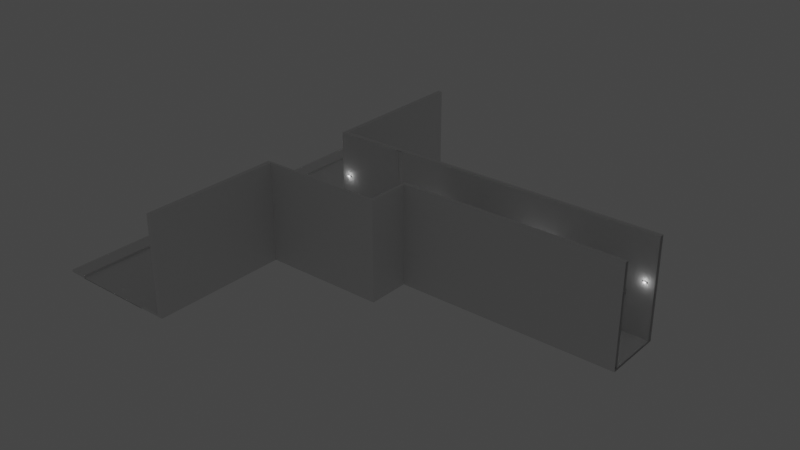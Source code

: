 # Source: TestMap.blend  (saved by Blender 3.2.14; exported with 4.5.12 LTS)
import bpy
from mathutils import Matrix  # noqa: F401  (used for matrix-valued properties, if any)

bpy.ops.wm.read_factory_settings(use_empty=True)
scene = bpy.context.scene
scene.name = 'Scene'

# ---- collections
col_collection = bpy.data.collections.new('Collection'); scene.collection.children.link(col_collection)

# ---- materials (node trees are filled in below, after node groups)
mat_material = bpy.data.materials.new('Material')
mat_material.alpha_threshold = 0.0
mat_material.use_transparent_shadow = False
mat_material.line_color = (0.0, 0.0, 0.0, 1.0)

# ---- material node trees
mat_material.use_nodes = True; mat_material.node_tree.nodes.clear()
_N = mat_material.node_tree.nodes; _L = mat_material.node_tree.links
n0 = _N.new('ShaderNodeOutputMaterial'); n0.name = 'Material Output'; n0.location = (300, 300)
n1 = _N.new('ShaderNodeBsdfPrincipled'); n1.name = 'Principled BSDF'; n1.location = (10, 300)
n1.distribution = 'GGX'
n1.subsurface_method = 'RANDOM_WALK_SKIN'
n1.inputs[2].default_value = 0.4
n1.inputs[3].default_value = 1.45
n1.inputs[27].default_value = (0.0, 0.0, 0.0, 1.0)
n1.inputs[28].default_value = 1.0
_L.new(n1.outputs[0], n0.inputs[0])
n0.is_active_output = True

# ---- world
world_world = bpy.data.worlds.new('World'); scene.world = world_world
world_world.use_nodes = True; world_world.node_tree.nodes.clear()
_N = world_world.node_tree.nodes; _L = world_world.node_tree.links
n0 = _N.new('ShaderNodeOutputWorld'); n0.name = 'World Output'; n0.location = (300, 300)
n1 = _N.new('ShaderNodeBackground'); n1.name = 'Background'; n1.location = (10, 300)
n1.inputs[0].default_value = (0.05088, 0.05088, 0.05088, 1.0)
_L.new(n1.outputs[0], n0.inputs[0])
n0.is_active_output = True
world_world.color = (0.05088, 0.05088, 0.05088)
world_world.use_sun_shadow = False
world_world.sun_shadow_jitter_overblur = 0.0

# ---- lights
light_point = bpy.data.lights.new('Point', 'POINT')
light_point.transmission_factor = 0.0
light_point.shadow_soft_size = 0.25
light_point.shadow_maximum_resolution = 0.006
light_point.use_absolute_resolution = True
light_point_001 = bpy.data.lights.new('Point.001', 'POINT')
light_point_001.transmission_factor = 0.0
light_point_001.shadow_soft_size = 0.25
light_point_001.shadow_maximum_resolution = 0.006
light_point_001.use_absolute_resolution = True
light_point_002 = bpy.data.lights.new('Point.002', 'POINT')
light_point_002.transmission_factor = 0.0
light_point_002.shadow_soft_size = 0.25
light_point_002.shadow_maximum_resolution = 0.006
light_point_002.use_absolute_resolution = True
light_point_003 = bpy.data.lights.new('Point.003', 'POINT')
light_point_003.transmission_factor = 0.0
light_point_003.shadow_soft_size = 0.25
light_point_003.shadow_maximum_resolution = 0.006
light_point_003.use_absolute_resolution = True
light_point_004 = bpy.data.lights.new('Point.004', 'POINT')
light_point_004.transmission_factor = 0.0
light_point_004.shadow_soft_size = 0.25
light_point_004.shadow_maximum_resolution = 0.006
light_point_004.use_absolute_resolution = True
light_point_005 = bpy.data.lights.new('Point.005', 'POINT')
light_point_005.transmission_factor = 0.0
light_point_005.shadow_soft_size = 0.25
light_point_005.shadow_maximum_resolution = 0.006
light_point_005.use_absolute_resolution = True
light_point_006 = bpy.data.lights.new('Point.006', 'POINT')
light_point_006.transmission_factor = 0.0
light_point_006.shadow_soft_size = 0.25
light_point_006.shadow_maximum_resolution = 0.006
light_point_006.use_absolute_resolution = True

# ---- meshes
me_cube = bpy.data.meshes.new('Cube')
me_cube.from_pydata([(-1.0, 1.0, 1.0), (-1.0, 1.0, -1.0), (-1.0, -1.0, 1.0), (-1.0, -1.0, -1.0), (-1.0, 0.8495, -1.0), (-1.0, 0.8495, 1.0), (-1.0, -0.8732, -1.0), (-1.0, -0.8732, 1.0), (-1.0, -1.0, 82.48), (-1.0, 0.8495, 82.48), (-1.0, 1.0, 82.48), (-1.0, -0.8732, 82.48), (-0.9746, 1.0, -1.0), (-0.9746, -1.0, 1.0), (-0.9746, -1.0, -1.0), (-0.9746, 1.0, 1.0), (-0.9746, 0.8495, -1.0), (-0.9746, 0.8495, 1.0), (-0.9746, -0.8732, -1.0), (-0.9746, -0.8732, 1.0), (-0.9746, -1.0, 82.48), (-0.9746, 1.0, 82.48), (-0.9746, 0.8495, 82.48), (-0.9746, -0.8732, 82.48), (-1.0, -2.414, -1.0), (-1.0, -2.414, 1.0), (-0.9746, -2.414, 1.0), (-0.9746, -2.414, 82.48), (-1.0, -2.414, 82.48), (-0.9746, -2.414, -1.0), (-2.07, -0.8732, -1.0), (-2.07, -1.0, -1.0), (-2.07, -1.0, 1.0), (-2.07, 1.0, 1.0), (-2.07, 1.0, -1.0), (-2.07, -2.414, -1.0), (-2.07, 0.8495, 1.0), (-2.07, 0.8495, -1.0), (-2.07, -0.8732, 1.0), (-2.07, -2.414, 1.0), (-1.0, -2.334, -1.0), (-1.0, -2.334, 1.0), (-0.9746, -2.334, 82.48), (-0.9746, -2.334, 1.0), (-1.0, -2.334, 82.48), (-0.9746, -2.334, -1.0), (-2.07, -2.334, -1.0), (-2.07, -2.334, 1.0), (-2.069, -2.414, 82.48), (-2.069, -2.334, 82.48), (-2.07, 0.8495, 81.73), (-2.07, 1.0, 81.73), (-3.217, -0.8732, -1.0), (-3.217, -1.0, -1.0), (-3.217, -1.0, 1.0), (-3.217, 1.0, 1.0), (-3.217, 1.0, -1.0), (-3.217, -2.334, -1.0), (-3.217, -2.414, -1.0), (-3.217, 0.8495, 1.0), (-3.217, 0.8495, -1.0), (-3.217, -0.8732, 1.0), (-3.217, -2.414, 1.0), (-3.217, -2.334, 1.0), (-1.0, -1.215, 1.0), (-0.9746, -1.215, 1.0), (-1.0, -1.215, 82.48), (-1.0, -1.246, 41.74), (-1.0, -1.215, -1.0), (-0.9746, -1.215, 82.48), (-0.9746, -1.215, -1.0), (-2.07, -1.215, -1.0), (-3.217, -1.215, 1.0), (-3.217, -1.215, -1.0), (-1.0, -0.8732, 41.74), (-1.0, -1.0, 41.74), (-0.9746, -1.0, 41.74), (-0.9746, -0.8732, 41.74), (-1.0, -2.414, 41.74), (-0.9746, -2.414, 41.74), (-1.0, -2.334, 41.74), (-0.9746, -2.334, 41.74), (-2.069, -2.414, 41.74), (-2.069, -2.334, 41.74), (-0.9746, -1.215, 41.74), (-1.0, -1.215, 41.74), (-1.0, -2.005, -1.0), (-0.9746, -2.005, 82.48), (-0.9746, -2.005, -1.0), (-2.07, -2.005, -1.0), (-3.217, -2.005, -1.0), (-1.0, -2.005, 1.0), (-0.9746, -2.005, 1.0), (-1.0, -2.005, 82.48), (-0.9948, -1.246, 1.0), (-3.217, -2.005, 1.0), (-0.9746, -2.005, 41.74), (-1.0, -2.005, 41.74), (-0.9948, -1.975, 1.0), (-1.0, -1.975, 41.74), (-0.9948, -1.975, 41.07), (-0.9948, -1.246, 41.07), (-1.004, -1.246, 41.07), (-1.004, -1.246, 41.74), (-1.004, -1.246, 1.0), (-1.004, -1.215, 1.0), (-1.004, -2.005, 1.0), (-1.004, -1.975, 1.0), (-1.004, -1.975, 41.07), (-1.004, -1.975, 41.74), (-1.004, -1.215, 41.74), (-1.004, -2.005, 41.74), (0.9784, -1.0, -1.0), (0.9784, 1.0, 1.0), (0.9784, 0.8495, 1.0), (0.9784, -0.8732, 1.0), (0.9784, 1.0, 82.48), (0.9784, 0.8495, 82.48), (0.9784, -0.8732, 82.48), (0.9784, 1.0, -1.0), (0.9784, -1.0, 1.0), (0.9784, 0.8495, -1.0), (0.9784, -0.8732, -1.0), (0.9784, -1.0, 82.48), (0.9784, -0.8732, 41.74), (0.9784, -1.0, 41.74), (-2.112, -2.414, 1.006), (-2.112, -2.334, 1.006), (-2.11, -2.414, 82.48), (-2.11, -2.334, 82.48), (-2.111, -2.414, 41.74), (-2.111, -2.334, 41.74), (-2.069, -7.059, 41.74), (-2.07, -7.059, 1.0), (-2.069, -7.059, 82.48), (-2.111, -7.059, 41.74), (-2.112, -7.059, 1.006), (-2.11, -7.059, 82.48), (-2.029, 1.0, -1.0), (-2.029, -1.0, 1.0), (-2.029, -0.8732, 1.0), (-2.029, 1.0, 1.0), (-2.029, 0.8495, -1.0), (-2.029, 0.8495, 1.0), (-2.029, -2.414, -1.0), (-2.029, -1.0, -1.0), (-2.029, -0.8732, -1.0), (-2.029, -2.334, -1.0), (-2.029, 0.8495, 81.75), (-2.029, 1.0, 81.75), (-2.029, -1.215, -1.0), (-2.029, -2.005, -1.0), (-2.07, 5.916, 1.0), (-2.07, 5.916, 81.73), (-2.029, 5.916, 1.0), (-2.029, 5.916, 81.75), (-2.07, 5.888, 1.0), (-2.07, 5.888, -1.0), (-3.217, 5.888, 1.0), (-3.217, 5.888, -1.0), (-2.07, -7.05, -1.0), (-3.217, -7.05, -1.0), (-2.07, -7.05, 1.0), (-3.217, -7.05, 1.0), (-2.318, -2.334, -1.0), (-2.318, -2.414, -1.0), (-2.318, -0.8732, 1.0), (-2.318, 0.8495, 1.0), (-2.318, -2.334, 1.0), (-2.318, -2.414, 1.0), (-2.318, -1.0, -1.0), (-2.318, -0.8732, -1.0), (-2.318, 1.0, 1.0), (-2.318, 0.8495, -1.0), (-2.318, 1.0, -1.0), (-2.318, -1.0, 1.0), (-2.318, -1.215, -1.0), (-2.318, -2.005, -1.0), (-2.318, 5.888, 0.8547), (-2.318, 5.888, -1.0), (-2.318, -7.05, -1.0), (-2.318, -7.05, 1.0), (-3.061, -2.414, -1.0), (-3.061, 0.8495, 1.0), (-3.061, -2.334, 1.0), (-3.061, -1.0, -1.0), (-3.061, 1.0, 1.0), (-3.061, -1.0, 1.0), (-3.061, -1.215, -1.0), (-3.061, -2.005, -1.0), (-3.061, 5.888, 0.8547), (-3.061, -7.05, -1.0), (-3.061, -2.334, -1.0), (-3.061, -0.8732, 1.0), (-3.061, -2.414, 1.0), (-3.061, -0.8732, -1.0), (-3.061, 0.8495, -1.0), (-3.061, 1.0, -1.0), (-3.061, 5.888, -1.0), (-3.061, -7.05, 1.0), (-3.061, -7.05, -1.415), (-2.318, -7.05, -1.415), (-2.318, 1.0, -1.415), (-2.318, 5.888, -1.561), (-2.318, -0.8732, -1.415), (-2.318, -1.0, -1.415), (-2.318, -2.334, -1.415), (-2.318, -2.414, -1.415), (-2.318, 0.8495, -1.415), (-3.061, 5.888, -1.561), (-3.061, 1.0, -1.415), (-3.061, -0.8732, -1.415), (-3.061, -1.0, -1.415), (-3.061, -2.334, -1.415), (-3.061, -2.414, -1.415), (-3.061, 0.8495, -1.415), (-2.029, 2.349, 1.0), (-2.029, 2.349, 81.75), (-2.07, 2.349, 81.73), (-2.07, 2.349, 1.0), (-2.029, 1.448, 81.75), (-2.07, 1.448, 81.73), (-2.07, 1.448, 1.0), (-2.029, 1.448, 1.0), (-2.07, 1.0, 41.5), (-2.07, 0.8495, 41.5), (-2.029, 0.8495, 41.52), (-2.029, 1.0, 41.52), (-2.07, 5.916, 41.5), (-2.029, 5.916, 41.52), (-2.07, 2.349, 41.5), (-2.029, 2.349, 41.52), (-2.029, 1.448, 41.52), (-2.07, 1.448, 41.5), (-2.07, 1.448, 40.5), (-2.07, 2.349, 40.51), (-2.029, 2.296, 1.0), (-2.029, 2.296, 81.75), (-2.07, 2.309, 81.73), (-2.068, 2.309, 1.0), (-2.029, 2.296, 41.52), (-2.07, 2.309, 41.5), (-2.068, 2.309, 40.51), (-2.029, 1.485, 81.75), (-2.07, 1.485, 81.73), (-2.068, 1.485, 1.0), (-2.068, 1.485, 40.5), (-2.029, 1.485, 1.0), (-2.029, 1.485, 41.52), (-2.07, 1.485, 41.5), (-2.077, 2.349, 40.51), (-2.077, 2.349, 1.0), (-2.077, 1.485, 1.0), (-2.077, 1.448, 1.0), (-2.077, 1.448, 40.5), (-2.077, 2.309, 41.5), (-2.077, 2.349, 41.5), (-2.077, 1.448, 41.5), (-2.077, 1.485, 40.5), (-2.077, 2.309, 1.0), (-2.077, 1.485, 41.5), (-2.077, 2.309, 40.51), (-2.029, 5.169, 1.0), (-2.029, 5.169, 81.75), (-2.07, 5.169, 81.73), (-2.07, 5.169, 1.0), (-2.07, 5.169, 41.5), (-2.029, 5.169, 41.52), (-2.029, 2.866, 81.75), (-2.07, 2.866, 81.73), (-2.07, 2.866, 1.0), (-2.029, 2.866, 1.0), (-2.07, 2.866, 41.5), (-2.029, 2.866, 41.52), (-2.07, 2.866, 14.89), (-2.07, 5.169, 14.88), (-2.07, 5.106, 41.5), (-2.07, 5.106, 14.88), (-2.07, 2.964, 41.5), (-2.07, 2.963, 14.89), (-2.07, 5.106, 38.96), (-2.07, 2.964, 38.96), (-2.07, 5.169, 38.96), (-2.07, 2.866, 38.96), (-2.07, 2.866, 13.38), (-2.07, 5.169, 13.38), (-2.051, 5.106, 38.96), (-2.051, 5.106, 14.88), (-2.051, 2.963, 14.89), (-2.051, 2.964, 38.96), (-2.061, 2.964, 38.96), (-2.061, 5.106, 38.96)], [], [(15, 0, 10, 21), (81, 42, 27, 79), (267, 262, 154, 229), (138, 142, 37, 34), (77, 74, 11, 23), (141, 138, 34, 33), (17, 5, 7, 19), (23, 11, 8, 20), (21, 10, 9, 22), (74, 75, 8, 11), (0, 5, 9, 10), (139, 140, 38, 32), (5, 17, 22, 9), (116, 21, 22, 117), (118, 23, 20, 123), (114, 17, 19, 115), (4, 16, 18, 6), (124, 77, 23, 118), (1, 12, 16, 4), (1, 0, 15, 12), (6, 18, 14, 3), (112, 120, 13, 14), (113, 15, 21, 116), (29, 26, 25, 24), (78, 79, 27, 28), (78, 28, 48, 82), (42, 44, 28, 27), (40, 45, 29, 24), (45, 43, 26, 29), (183, 186, 55, 59), (195, 185, 53, 52), (194, 184, 63, 62), (192, 182, 58, 57), (147, 144, 35, 46), (142, 146, 30, 37), (146, 145, 31, 30), (24, 25, 39, 35, 144), (91, 98, 94, 64, 2, 139, 32, 47, 41), (140, 143, 36, 38), (25, 41, 47, 39), (151, 147, 46, 89), (193, 183, 59, 61), (88, 92, 43, 45), (86, 88, 45, 40), (87, 93, 44, 42), (97, 91, 41, 80), (96, 87, 42, 81), (48, 49, 129, 128), (28, 44, 49, 48), (80, 41, 47, 83), (148, 149, 51, 50), (224, 225, 50, 51), (143, 5, 9, 148, 226), (60, 59, 55, 56), (52, 61, 59, 60), (53, 54, 61, 52), (63, 57, 58, 62), (95, 90, 57, 63), (194, 62, 163, 199), (196, 195, 52, 60), (197, 196, 60, 56), (187, 54, 72, 95, 63, 184), (56, 55, 158, 159), (189, 192, 57, 90), (187, 193, 61, 54), (185, 188, 73, 53), (54, 53, 73, 72), (76, 20, 69, 84), (75, 2, 64, 85), (20, 8, 66, 69), (3, 14, 70, 68), (14, 13, 65, 70), (145, 150, 71, 31), (85, 67, 99, 97, 80, 44, 93, 66, 8, 75), (13, 76, 84, 65), (44, 80, 83, 49), (82, 48, 134, 132), (92, 96, 81, 43), (25, 78, 82, 39), (25, 26, 79, 78), (115, 19, 77, 124), (7, 2, 75, 74), (19, 7, 74, 77), (43, 81, 79, 26), (65, 84, 96, 92), (64, 94, 104, 105), (67, 85, 110, 103), (188, 189, 90, 73), (72, 73, 90, 95), (84, 69, 87, 96), (94, 101, 102, 104), (69, 66, 93, 87), (68, 70, 88, 86), (70, 65, 92, 88), (150, 151, 89, 71), (100, 101, 94, 98), (103, 102, 108, 109), (110, 105, 104, 102, 103), (109, 108, 107, 106, 111), (97, 99, 109, 111), (91, 97, 111, 106), (101, 100, 108, 102), (98, 91, 106, 107), (85, 64, 105, 110), (100, 98, 107, 108), (99, 67, 103, 109), (13, 120, 125, 76), (76, 125, 123, 20), (17, 114, 117, 22), (16, 121, 122, 18), (12, 119, 121, 16), (12, 15, 113, 119), (18, 122, 112, 14), (131, 127, 126, 130), (129, 131, 130, 128), (39, 82, 132, 133), (49, 83, 131, 129), (47, 39, 126, 127), (83, 47, 127, 131), (133, 132, 135, 136), (132, 134, 137, 135), (128, 130, 135, 137), (130, 126, 136, 135), (48, 128, 137, 134), (126, 39, 133, 136), (68, 86, 151, 150), (3, 68, 150, 145), (225, 226, 148, 50), (9, 10, 149, 148), (86, 40, 147, 151), (7, 5, 143, 140), (6, 3, 145, 146), (4, 6, 146, 142), (40, 24, 144, 147), (2, 7, 140, 139), (0, 1, 138, 141), (1, 4, 142, 138), (0, 141, 227, 149, 10), (229, 228, 153, 155), (264, 263, 155, 153), (266, 264, 153, 228), (262, 265, 152, 154), (190, 198, 159, 158), (33, 34, 157, 156), (197, 56, 159, 198), (172, 33, 156, 178), (191, 199, 163, 161), (62, 58, 161, 163), (35, 39, 162, 160), (165, 35, 160, 180), (182, 165, 180, 191), (160, 162, 181, 180), (236, 239, 219, 216), (34, 174, 179, 157), (156, 157, 179, 178), (71, 89, 177, 176), (31, 71, 176, 170), (32, 38, 166, 175), (89, 46, 164, 177), (32, 175, 168, 47), (34, 37, 173, 174), (37, 30, 171, 173), (39, 169, 181, 162), (38, 36, 167, 166), (46, 35, 165, 164), (39, 47, 168, 169), (30, 31, 170, 171), (36, 33, 172, 167), (55, 186, 190, 158), (58, 182, 191, 161), (241, 238, 218, 230), (174, 197, 198, 179), (238, 237, 217, 218), (176, 177, 189, 188), (170, 176, 188, 185), (166, 167, 208, 204), (177, 164, 192, 189), (183, 193, 211, 215), (174, 173, 196, 197), (173, 171, 195, 196), (205, 204, 208, 202, 203, 209, 210, 215, 211, 212, 213, 214, 200, 201, 207, 206), (181, 169, 207, 201), (164, 165, 182, 192), (194, 199, 200, 214), (171, 170, 185, 195), (240, 236, 216, 231), (193, 187, 212, 211), (190, 186, 210, 209), (184, 194, 214, 213), (175, 166, 204, 205), (169, 168, 206, 207), (187, 184, 213, 212), (186, 183, 215, 210), (168, 175, 205, 206), (172, 178, 203, 202), (167, 172, 202, 208), (227, 141, 223, 232), (51, 149, 220, 221), (224, 51, 221, 233), (141, 33, 222, 223), (33, 224, 233, 234, 222), (149, 227, 232, 220), (237, 240, 231, 217), (222, 234, 254, 253), (265, 285, 275, 282, 266, 228, 152), (154, 152, 228, 229), (36, 143, 226, 225), (33, 36, 225, 224), (263, 267, 229, 155), (219, 239, 259, 251), (233, 249, 260, 257), (245, 246, 242, 239), (243, 248, 240, 237), (248, 247, 236, 240), (244, 243, 237, 238), (249, 244, 238, 241), (247, 245, 239, 236), (223, 222, 245, 247), (233, 221, 244, 249), (221, 220, 243, 244), (232, 223, 247, 248), (220, 232, 248, 243), (245, 222, 253, 252), (246, 245, 252, 258), (259, 261, 250, 251), (250, 261, 255, 256), (258, 254, 257, 260), (253, 254, 258, 252), (261, 258, 260, 255), (242, 246, 258, 261), (234, 233, 257, 254), (235, 219, 251, 250), (241, 230, 256, 255), (239, 242, 261, 259), (230, 235, 250, 256), (249, 241, 255, 260), (268, 273, 267, 263), (270, 284, 285, 265), (271, 270, 265, 262), (272, 269, 264, 266, 276, 278), (269, 268, 263, 264), (273, 271, 262, 267), (231, 216, 271, 273), (218, 217, 268, 269), (230, 218, 269, 272), (216, 219, 270, 271), (219, 235, 230, 272, 283, 274, 284, 270), (217, 231, 273, 268), (289, 286, 287, 288), (275, 277, 280, 282), (276, 280, 281, 278), (278, 281, 283, 272), (282, 280, 276, 266), (277, 279, 288, 287), (283, 281, 279, 274), (285, 284, 274, 279, 277, 275), (280, 277, 287, 286, 291), (281, 280, 291, 290), (279, 281, 290, 289, 288), (290, 291, 286, 289)])
_uv = me_cube.uv_layers.new(name='UVMap')
_uv.uv.foreach_set('vector', [0.625, 0.2532, 0.625, 0.25, 0.625, 0.25, 0.625, 0.2532, 0.625, 0.9968, 0.625, 0.9968, 0.625, 0.9968, 0.625, 0.9968, 0.625, 0.25, 0.625, 0.25, 0.625, 0.25, 0.625, 0.25, 0.125, 0.5, 0.125, 0.5188, 0.125, 0.5188, 0.125, 0.5, 0.8718, 0.7342, 0.875, 0.7342, 0.875, 0.7342, 0.8718, 0.7342, 0.625, 0.25, 0.375, 0.25, 0.375, 0.25, 0.625, 0.25, 0.8718, 0.5188, 0.875, 0.5188, 0.875, 0.7342, 0.8718, 0.7342, 0.8718, 0.7342, 0.875, 0.7342, 0.875, 0.75, 0.8718, 0.75, 0.8718, 0.5, 0.875, 0.5, 0.875, 0.5188, 0.8718, 0.5188, 0.625, 0.01585, 0.625, 0.0, 0.625, 0.0, 0.625, 0.01585, 0.625, 0.25, 0.625, 0.2312, 0.625, 0.2312, 0.625, 0.25, 0.625, 0.0, 0.625, 0.01585, 0.625, 0.01585, 0.625, 0.0, 0.875, 0.5188, 0.8718, 0.5188, 0.8718, 0.5188, 0.875, 0.5188, 0.6277, 0.5, 0.8718, 0.5, 0.8718, 0.5188, 0.6277, 0.5188, 0.6277, 0.7342, 0.8718, 0.7342, 0.8718, 0.75, 0.6277, 0.75, 0.6277, 0.5188, 0.8718, 0.5188, 0.8718, 0.7342, 0.6277, 0.7342, 0.125, 0.5188, 0.1282, 0.5188, 0.1282, 0.7342, 0.125, 0.7342, 0.6277, 0.7342, 0.8718, 0.7342, 0.8718, 0.7342, 0.6277, 0.7342, 0.125, 0.5, 0.1282, 0.5, 0.1282, 0.5188, 0.125, 0.5188, 0.375, 0.25, 0.625, 0.25, 0.625, 0.2532, 0.375, 0.2532, 0.125, 0.7342, 0.1282, 0.7342, 0.1282, 0.75, 0.125, 0.75, 0.375, 0.7527, 0.625, 0.7527, 0.625, 0.9968, 0.375, 0.9968, 0.625, 0.4973, 0.625, 0.2532, 0.625, 0.2532, 0.625, 0.4973, 0.375, 0.9968, 0.625, 0.9968, 0.625, 1.0, 0.375, 1.0, 0.625, 1.0, 0.625, 0.9968, 0.625, 0.9968, 0.625, 1.0, 0.625, 1.0, 0.625, 1.0, 0.625, 1.0, 0.625, 1.0, 0.8718, 0.75, 0.875, 0.75, 0.875, 0.75, 0.8718, 0.75, 0.125, 0.75, 0.1282, 0.75, 0.1282, 0.75, 0.125, 0.75, 0.375, 0.9968, 0.625, 0.9968, 0.625, 0.9968, 0.375, 0.9968, 0.625, 0.2312, 0.625, 0.25, 0.625, 0.25, 0.625, 0.2312, 0.125, 0.7342, 0.125, 0.75, 0.125, 0.75, 0.125, 0.7342, 0.625, 0.0, 0.625, 0.0, 0.625, 0.0, 0.625, 0.0, 0.125, 0.75, 0.125, 0.75, 0.125, 0.75, 0.125, 0.75, 0.125, 0.75, 0.125, 0.75, 0.125, 0.75, 0.125, 0.75, 0.125, 0.5188, 0.125, 0.7342, 0.125, 0.7342, 0.125, 0.5188, 0.125, 0.7342, 0.125, 0.75, 0.125, 0.75, 0.125, 0.7342, 0.375, 1.0, 0.625, 1.0, 0.625, 1.0, 0.375, 1.0, 0.375, 1.0, 0.625, 0.0, 0.625, 0.0, 0.625, 0.0, 0.625, 0.0, 0.625, 0.0, 0.625, 0.0, 0.625, 0.0, 0.625, 0.0, 0.625, 0.0, 0.875, 0.7342, 0.875, 0.5188, 0.875, 0.5188, 0.875, 0.7342, 0.625, 0.0, 0.625, 0.0, 0.625, 0.0, 0.625, 0.0, 0.125, 0.75, 0.125, 0.75, 0.125, 0.75, 0.125, 0.75, 0.875, 0.7342, 0.875, 0.5188, 0.875, 0.5188, 0.875, 0.7342, 0.375, 0.9968, 0.625, 0.9968, 0.625, 0.9968, 0.375, 0.9968, 0.125, 0.75, 0.1282, 0.75, 0.1282, 0.75, 0.125, 0.75, 0.8718, 0.75, 0.875, 0.75, 0.875, 0.75, 0.8718, 0.75, 0.625, 0.0, 0.625, 0.0, 0.625, 0.0, 0.625, 0.0, 0.625, 0.9968, 0.625, 0.9968, 0.625, 0.9968, 0.625, 0.9968, 0.875, 0.75, 0.875, 0.75, 0.875, 0.75, 0.875, 0.75, 0.875, 0.75, 0.875, 0.75, 0.875, 0.75, 0.875, 0.75, 0.625, 0.0, 0.625, 0.0, 0.625, 0.0, 0.625, 0.0, 0.625, 0.2312, 0.625, 0.25, 0.625, 0.25, 0.625, 0.2312, 0.625, 0.25, 0.625, 0.2312, 0.625, 0.2312, 0.625, 0.25, 0.875, 0.5188, 0.875, 0.5188, 0.875, 0.5188, 0.875, 0.5188, 0.875, 0.5188, 0.375, 0.2312, 0.625, 0.2312, 0.625, 0.25, 0.375, 0.25, 0.375, 0.01585, 0.625, 0.01585, 0.625, 0.2312, 0.375, 0.2312, 0.375, 0.0, 0.625, 0.0, 0.625, 0.01585, 0.375, 0.01585, 0.625, 0.0, 0.375, 0.0, 0.375, 0.0, 0.625, 0.0, 0.625, 0.0, 0.375, 0.0, 0.375, 0.0, 0.625, 0.0, 0.625, 0.0, 0.625, 0.0, 0.625, 0.0, 0.625, 0.0, 0.125, 0.5188, 0.125, 0.7342, 0.125, 0.7342, 0.125, 0.5188, 0.125, 0.5, 0.125, 0.5188, 0.125, 0.5188, 0.125, 0.5, 0.625, 0.0, 0.625, 0.0, 0.625, 0.0, 0.625, 0.0, 0.625, 0.0, 0.625, 0.0, 0.375, 0.25, 0.625, 0.25, 0.625, 0.25, 0.375, 0.25, 0.125, 0.75, 0.125, 0.75, 0.125, 0.75, 0.125, 0.75, 0.625, 0.0, 0.625, 0.01585, 0.625, 0.01585, 0.625, 0.0, 0.125, 0.75, 0.125, 0.75, 0.125, 0.75, 0.125, 0.75, 0.625, 0.0, 0.375, 0.0, 0.375, 0.0, 0.625, 0.0, 0.625, 0.9968, 0.625, 0.9968, 0.625, 0.9968, 0.625, 0.9968, 0.625, 0.0, 0.625, 0.0, 0.625, 0.0, 0.625, 0.0, 0.8718, 0.75, 0.875, 0.75, 0.875, 0.75, 0.8718, 0.75, 0.125, 0.75, 0.1282, 0.75, 0.1282, 0.75, 0.125, 0.75, 0.375, 0.9968, 0.625, 0.9968, 0.625, 0.9968, 0.375, 0.9968, 0.125, 0.75, 0.125, 0.75, 0.125, 0.75, 0.125, 0.75, 0.625, 0.0, 0.625, 0.0, 0.625, 0.0, 0.625, 0.0, 0.625, 0.0, 0.625, 0.0, 0.625, 0.0, 0.625, 0.0, 0.625, 0.0, 0.625, 0.0, 0.625, 0.9968, 0.625, 0.9968, 0.625, 0.9968, 0.625, 0.9968, 0.625, 0.0, 0.625, 0.0, 0.625, 0.0, 0.625, 0.0, 0.625, 1.0, 0.625, 1.0, 0.625, 1.0, 0.625, 1.0, 0.625, 0.9968, 0.625, 0.9968, 0.625, 0.9968, 0.625, 0.9968, 0.625, 1.0, 0.625, 1.0, 0.625, 1.0, 0.625, 1.0, 0.625, 1.0, 0.625, 0.9968, 0.625, 0.9968, 0.625, 1.0, 0.6277, 0.7342, 0.8718, 0.7342, 0.8718, 0.7342, 0.6277, 0.7342, 0.625, 0.01585, 0.625, 0.0, 0.625, 0.0, 0.625, 0.01585, 0.8718, 0.7342, 0.875, 0.7342, 0.875, 0.7342, 0.8718, 0.7342, 0.625, 0.9968, 0.625, 0.9968, 0.625, 0.9968, 0.625, 0.9968, 0.625, 0.9968, 0.625, 0.9968, 0.625, 0.9968, 0.625, 0.9968, 0.625, 0.0, 0.625, 0.0, 0.625, 0.0, 0.625, 0.0, 0.625, 0.0, 0.625, 0.0, 0.625, 0.0, 0.625, 0.0, 0.125, 0.75, 0.125, 0.75, 0.125, 0.75, 0.125, 0.75, 0.625, 0.0, 0.375, 0.0, 0.375, 0.0, 0.625, 0.0, 0.625, 0.9968, 0.625, 0.9968, 0.625, 0.9968, 0.625, 0.9968, 0.625, 0.0, 0.625, 0.0, 0.625, 0.0, 0.625, 0.0, 0.8718, 0.75, 0.875, 0.75, 0.875, 0.75, 0.8718, 0.75, 0.125, 0.75, 0.1282, 0.75, 0.1282, 0.75, 0.125, 0.75, 0.375, 0.9968, 0.625, 0.9968, 0.625, 0.9968, 0.375, 0.9968, 0.125, 0.75, 0.125, 0.75, 0.125, 0.75, 0.125, 0.75, 0.625, 0.0, 0.625, 0.0, 0.625, 0.0, 0.625, 0.0, 0.625, 0.0, 0.625, 0.0, 0.625, 0.0, 0.625, 0.0, 0.625, 0.0, 0.625, 0.0, 0.625, 0.0, 0.625, 0.0, 0.625, 0.0, 0.625, 0.0, 0.625, 0.0, 0.625, 0.0, 0.625, 0.0, 0.625, 0.0, 0.625, 0.0, 0.625, 0.0, 0.625, 0.0, 0.625, 0.0, 0.625, 0.0, 0.625, 0.0, 0.625, 0.0, 0.625, 0.0, 0.625, 0.0, 0.625, 0.0, 0.625, 0.0, 0.625, 0.0, 0.625, 0.0, 0.625, 0.0, 0.625, 0.0, 0.625, 0.0, 0.625, 0.0, 0.625, 0.0, 0.625, 0.0, 0.625, 0.0, 0.625, 0.0, 0.625, 0.0, 0.625, 0.0, 0.625, 0.0, 0.625, 0.0, 0.625, 0.0, 0.625, 0.0, 0.625, 0.0, 0.625, 0.9968, 0.625, 0.7527, 0.625, 0.7527, 0.625, 0.9968, 0.625, 0.9968, 0.625, 0.7527, 0.625, 0.7527, 0.625, 0.9968, 0.8718, 0.5188, 0.6277, 0.5188, 0.6277, 0.5188, 0.8718, 0.5188, 0.1282, 0.5188, 0.3723, 0.5188, 0.3723, 0.7342, 0.1282, 0.7342, 0.1282, 0.5, 0.3723, 0.5, 0.3723, 0.5188, 0.1282, 0.5188, 0.375, 0.2532, 0.625, 0.2532, 0.625, 0.4973, 0.375, 0.4973, 0.1282, 0.7342, 0.3723, 0.7342, 0.3723, 0.75, 0.1282, 0.75, 0.625, 0.0, 0.625, 0.0, 0.625, 0.0, 0.625, 0.0, 0.625, 0.0, 0.625, 0.0, 0.625, 0.0, 0.625, 0.0, 0.625, 1.0, 0.625, 1.0, 0.625, 1.0, 0.625, 1.0, 0.625, 0.0, 0.625, 0.0, 0.625, 0.0, 0.625, 0.0, 0.625, 0.0, 0.625, 0.0, 0.625, 0.0, 0.625, 0.0, 0.625, 0.0, 0.625, 0.0, 0.625, 0.0, 0.625, 0.0, 0.625, 1.0, 0.625, 1.0, 0.625, 1.0, 0.625, 1.0, 0.625, 1.0, 0.625, 1.0, 0.625, 1.0, 0.625, 1.0, 0.625, 0.0, 0.625, 0.0, 0.625, 0.0, 0.625, 0.0, 0.625, 0.0, 0.625, 0.0, 0.625, 0.0, 0.625, 0.0, 0.875, 0.75, 0.875, 0.75, 0.875, 0.75, 0.875, 0.75, 0.625, 0.0, 0.625, 0.0, 0.625, 0.0, 0.625, 0.0, 0.125, 0.75, 0.125, 0.75, 0.125, 0.75, 0.125, 0.75, 0.125, 0.75, 0.125, 0.75, 0.125, 0.75, 0.125, 0.75, 0.875, 0.5188, 0.875, 0.5188, 0.875, 0.5188, 0.875, 0.5188, 0.625, 0.2312, 0.625, 0.25, 0.625, 0.25, 0.625, 0.2312, 0.125, 0.75, 0.125, 0.75, 0.125, 0.75, 0.125, 0.75, 0.875, 0.7342, 0.875, 0.5188, 0.875, 0.5188, 0.875, 0.7342, 0.125, 0.7342, 0.125, 0.75, 0.125, 0.75, 0.125, 0.7342, 0.125, 0.5188, 0.125, 0.7342, 0.125, 0.7342, 0.125, 0.5188, 0.125, 0.75, 0.125, 0.75, 0.125, 0.75, 0.125, 0.75, 0.625, 0.0, 0.625, 0.01585, 0.625, 0.01585, 0.625, 0.0, 0.625, 0.25, 0.375, 0.25, 0.375, 0.25, 0.625, 0.25, 0.125, 0.5, 0.125, 0.5188, 0.125, 0.5188, 0.125, 0.5, 0.625, 0.25, 0.625, 0.25, 0.625, 0.25, 0.625, 0.25, 0.625, 0.25, 0.625, 0.25, 0.625, 0.25, 0.625, 0.25, 0.625, 0.25, 0.625, 0.25, 0.625, 0.25, 0.625, 0.25, 0.625, 0.25, 0.625, 0.25, 0.625, 0.25, 0.625, 0.25, 0.625, 0.25, 0.625, 0.25, 0.625, 0.25, 0.625, 0.25, 0.625, 0.25, 0.625, 0.25, 0.375, 0.25, 0.375, 0.25, 0.625, 0.25, 0.625, 0.25, 0.375, 0.25, 0.375, 0.25, 0.625, 0.25, 0.125, 0.5, 0.125, 0.5, 0.125, 0.5, 0.125, 0.5, 0.625, 0.25, 0.625, 0.25, 0.625, 0.25, 0.625, 0.25, 0.375, 1.0, 0.625, 1.0, 0.625, 1.0, 0.375, 1.0, 0.625, 0.0, 0.375, 0.0, 0.375, 0.0, 0.625, 0.0, 0.375, 1.0, 0.625, 1.0, 0.625, 1.0, 0.375, 1.0, 0.125, 0.75, 0.125, 0.75, 0.125, 0.75, 0.125, 0.75, 0.125, 0.75, 0.125, 0.75, 0.125, 0.75, 0.125, 0.75, 0.375, 1.0, 0.625, 1.0, 0.625, 1.0, 0.375, 1.0, 0.625, 0.25, 0.625, 0.25, 0.625, 0.25, 0.625, 0.25, 0.125, 0.5, 0.125, 0.5, 0.125, 0.5, 0.125, 0.5, 0.625, 0.25, 0.375, 0.25, 0.375, 0.25, 0.625, 0.25, 0.125, 0.75, 0.125, 0.75, 0.125, 0.75, 0.125, 0.75, 0.125, 0.75, 0.125, 0.75, 0.125, 0.75, 0.125, 0.75, 0.625, 0.0, 0.625, 0.01585, 0.625, 0.01585, 0.625, 0.0, 0.125, 0.75, 0.125, 0.75, 0.125, 0.75, 0.125, 0.75, 0.625, 0.0, 0.625, 0.0, 0.625, 0.0, 0.625, 0.0, 0.125, 0.5, 0.125, 0.5188, 0.125, 0.5188, 0.125, 0.5, 0.125, 0.5188, 0.125, 0.7342, 0.125, 0.7342, 0.125, 0.5188, 0.625, 0.0, 0.625, 0.0, 0.625, 0.0, 0.625, 0.0, 0.875, 0.7342, 0.875, 0.5188, 0.875, 0.5188, 0.875, 0.7342, 0.125, 0.75, 0.125, 0.75, 0.125, 0.75, 0.125, 0.75, 0.625, 0.0, 0.625, 0.0, 0.625, 0.0, 0.625, 0.0, 0.125, 0.7342, 0.125, 0.75, 0.125, 0.75, 0.125, 0.7342, 0.625, 0.2312, 0.625, 0.25, 0.625, 0.25, 0.625, 0.2312, 0.625, 0.25, 0.625, 0.25, 0.625, 0.25, 0.625, 0.25, 0.125, 0.75, 0.125, 0.75, 0.125, 0.75, 0.125, 0.75, 0.625, 0.25, 0.625, 0.25, 0.625, 0.25, 0.625, 0.25, 0.125, 0.5, 0.125, 0.5, 0.125, 0.5, 0.125, 0.5, 0.625, 0.25, 0.625, 0.25, 0.625, 0.25, 0.625, 0.25, 0.125, 0.75, 0.125, 0.75, 0.125, 0.75, 0.125, 0.75, 0.125, 0.75, 0.125, 0.75, 0.125, 0.75, 0.125, 0.75, 0.875, 0.7342, 0.875, 0.5188, 0.875, 0.5188, 0.875, 0.7342, 0.125, 0.75, 0.125, 0.75, 0.125, 0.75, 0.125, 0.75, 0.875, 0.5188, 0.875, 0.7342, 0.875, 0.7342, 0.875, 0.5188, 0.125, 0.5, 0.125, 0.5188, 0.125, 0.5188, 0.125, 0.5, 0.125, 0.5188, 0.125, 0.7342, 0.125, 0.7342, 0.125, 0.5188, 0.625, 0.0, 0.875, 0.7342, 0.625, 0.2312, 0.625, 0.25, 0.625, 0.25, 0.625, 0.25, 0.625, 0.25, 0.875, 0.5188, 0.625, 0.01585, 0.625, 0.0, 0.625, 0.0, 0.625, 0.0, 0.625, 0.0, 0.625, 0.0, 0.625, 0.0, 0.625, 0.0, 0.625, 0.0, 0.625, 0.0, 0.625, 0.0, 0.625, 0.0, 0.125, 0.75, 0.125, 0.75, 0.125, 0.75, 0.125, 0.75, 0.625, 0.0, 0.625, 0.0, 0.625, 0.0, 0.625, 0.0, 0.125, 0.7342, 0.125, 0.75, 0.125, 0.75, 0.125, 0.7342, 0.625, 0.25, 0.625, 0.25, 0.625, 0.25, 0.625, 0.25, 0.625, 0.01585, 0.625, 0.0, 0.625, 0.0, 0.625, 0.01585, 0.625, 0.25, 0.625, 0.25, 0.625, 0.25, 0.625, 0.25, 0.625, 0.0, 0.625, 0.0, 0.625, 0.0, 0.625, 0.0, 0.625, 0.0, 0.625, 0.01585, 0.625, 0.01585, 0.625, 0.0, 0.625, 0.0, 0.625, 0.0, 0.625, 0.0, 0.625, 0.0, 0.625, 0.0, 0.625, 0.0, 0.625, 0.0, 0.625, 0.0, 0.625, 0.25, 0.625, 0.2312, 0.625, 0.2312, 0.625, 0.25, 0.625, 0.0, 0.625, 0.0, 0.625, 0.0, 0.625, 0.0, 0.625, 0.25, 0.625, 0.25, 0.625, 0.25, 0.625, 0.25, 0.625, 0.2312, 0.625, 0.25, 0.625, 0.25, 0.625, 0.2312, 0.625, 0.25, 0.625, 0.25, 0.625, 0.25, 0.625, 0.25, 0.625, 0.25, 0.625, 0.25, 0.625, 0.25, 0.625, 0.25, 0.625, 0.25, 0.625, 0.25, 0.625, 0.25, 0.625, 0.25, 0.625, 0.25, 0.625, 0.25, 0.625, 0.25, 0.625, 0.25, 0.625, 0.25, 0.625, 0.25, 0.625, 0.25, 0.625, 0.25, 0.625, 0.25, 0.625, 0.25, 0.625, 0.25, 0.625, 0.25, 0.625, 0.25, 0.625, 0.25, 0.625, 0.25, 0.625, 0.25, 0.625, 0.25, 0.625, 0.25, 0.625, 0.25, 0.625, 0.25, 0.625, 0.25, 0.625, 0.25, 0.625, 0.25, 0.625, 0.25, 0.625, 0.25, 0.625, 0.25, 0.625, 0.25, 0.625, 0.25, 0.625, 0.25, 0.625, 0.25, 0.625, 0.25, 0.625, 0.25, 0.875, 0.5188, 0.875, 0.5188, 0.875, 0.5188, 0.875, 0.5188, 0.625, 0.25, 0.625, 0.2312, 0.625, 0.2312, 0.625, 0.25, 0.625, 0.25, 0.625, 0.25, 0.625, 0.25, 0.625, 0.25, 0.625, 0.25, 0.625, 0.25, 0.625, 0.25, 0.625, 0.25, 0.625, 0.25, 0.625, 0.25, 0.625, 0.25, 0.625, 0.25, 0.625, 0.25, 0.625, 0.25, 0.625, 0.25, 0.625, 0.25, 0.625, 0.25, 0.625, 0.25, 0.625, 0.25, 0.625, 0.25, 0.625, 0.25, 0.625, 0.25, 0.625, 0.25, 0.625, 0.25, 0.625, 0.25, 0.625, 0.25, 0.625, 0.25, 0.625, 0.25, 0.625, 0.25, 0.625, 0.25, 0.625, 0.25, 0.625, 0.25, 0.625, 0.25, 0.625, 0.25, 0.625, 0.25, 0.625, 0.25, 0.625, 0.25, 0.625, 0.25, 0.625, 0.25, 0.625, 0.25, 0.625, 0.25, 0.625, 0.25, 0.625, 0.25, 0.625, 0.25, 0.625, 0.25, 0.625, 0.25, 0.625, 0.25, 0.625, 0.25, 0.625, 0.25, 0.625, 0.25, 0.625, 0.25, 0.625, 0.25, 0.625, 0.25, 0.625, 0.25, 0.625, 0.25, 0.625, 0.25, 0.625, 0.25, 0.625, 0.25, 0.625, 0.25, 0.625, 0.25, 0.625, 0.25, 0.625, 0.25, 0.625, 0.25, 0.625, 0.25, 0.625, 0.25, 0.625, 0.25, 0.625, 0.25, 0.625, 0.25, 0.625, 0.25, 0.625, 0.25, 0.625, 0.25, 0.625, 0.25, 0.625, 0.25, 0.625, 0.25, 0.625, 0.25, 0.625, 0.25, 0.625, 0.25, 0.625, 0.25, 0.625, 0.25, 0.625, 0.25, 0.625, 0.25, 0.625, 0.25, 0.625, 0.25, 0.625, 0.25, 0.625, 0.25, 0.625, 0.25, 0.625, 0.25, 0.625, 0.25, 0.625, 0.25, 0.625, 0.25, 0.625, 0.25, 0.625, 0.25, 0.625, 0.25, 0.625, 0.25, 0.625, 0.25, 0.625, 0.25, 0.625, 0.25, 0.625, 0.25, 0.625, 0.25, 0.625, 0.25, 0.625, 0.25, 0.625, 0.25, 0.625, 0.25, 0.625, 0.25, 0.625, 0.25, 0.625, 0.25, 0.625, 0.25, 0.625, 0.25, 0.625, 0.25, 0.625, 0.25, 0.625, 0.25, 0.625, 0.25, 0.625, 0.25, 0.625, 0.25, 0.625, 0.25, 0.625, 0.25, 0.625, 0.25, 0.625, 0.25, 0.625, 0.25, 0.625, 0.25, 0.625, 0.25, 0.625, 0.25, 0.625, 0.25, 0.625, 0.25, 0.625, 0.25, 0.625, 0.25, 0.625, 0.25, 0.625, 0.25, 0.625, 0.25, 0.625, 0.25, 0.625, 0.25, 0.625, 0.25, 0.625, 0.25, 0.625, 0.25, 0.625, 0.25, 0.625, 0.25, 0.625, 0.25, 0.625, 0.25, 0.625, 0.25, 0.625, 0.25, 0.625, 0.25, 0.625, 0.25, 0.625, 0.25, 0.625, 0.25, 0.625, 0.25, 0.625, 0.25, 0.625, 0.25, 0.625, 0.25, 0.625, 0.25, 0.625, 0.25, 0.625, 0.25, 0.625, 0.25, 0.625, 0.25, 0.625, 0.25, 0.625, 0.25, 0.625, 0.25, 0.625, 0.25, 0.625, 0.25, 0.625, 0.25, 0.625, 0.25, 0.625, 0.25, 0.625, 0.25, 0.625, 0.25, 0.625, 0.25, 0.625, 0.25, 0.625, 0.25, 0.625, 0.25, 0.625, 0.25, 0.625, 0.25, 0.625, 0.25, 0.625, 0.25, 0.625, 0.25, 0.625, 0.25, 0.625, 0.25, 0.625, 0.25, 0.625, 0.25, 0.625, 0.25, 0.625, 0.25, 0.625, 0.25, 0.625, 0.25, 0.625, 0.25, 0.625, 0.25, 0.625, 0.25, 0.625, 0.25, 0.625, 0.25, 0.625, 0.25, 0.625, 0.25, 0.625, 0.25, 0.625, 0.25, 0.625, 0.25, 0.625, 0.25, 0.625, 0.25, 0.625, 0.25, 0.625, 0.25, 0.625, 0.25, 0.625, 0.25, 0.625, 0.25, 0.625, 0.25, 0.625, 0.25, 0.625, 0.25, 0.625, 0.25, 0.625, 0.25, 0.625, 0.25, 0.625, 0.25, 0.625, 0.25, 0.625, 0.25, 0.625, 0.25, 0.625, 0.25, 0.625, 0.25, 0.625, 0.25, 0.625, 0.25, 0.625, 0.25, 0.625, 0.25, 0.625, 0.25, 0.625, 0.25, 0.625, 0.25, 0.625, 0.25, 0.625, 0.25])
me_cube.materials.append(mat_material)
me_cube.use_mirror_vertex_groups = False
me_cube.update()
me_cube_002 = bpy.data.meshes.new('Cube.002')
me_cube_002.from_pydata([(-2.692, -1.0, -1.0), (-2.692, -1.0, 1.0), (-2.692, 1.0, -1.0), (-2.692, 1.0, 1.0), (1.0, -1.0, -1.0), (1.0, -1.0, 1.0), (1.0, 1.0, -1.0), (1.0, 1.0, 1.0), (-2.692, 1.0, -1.0), (-2.692, -1.0, -1.0), (-2.692, -1.0, 1.0), (-2.692, 1.0, 1.0), (1.0, 1.0, 1.0), (1.0, 1.0, -1.0), (1.0, -1.0, -1.0), (1.0, -1.0, 1.0), (-4.838, -1.44, -1.23), (-2.831, -1.012, -1.0), (-2.831, -1.012, 1.0), (-4.838, -1.44, 1.23), (3.146, -1.44, 1.23), (3.146, -1.44, -1.23), (1.139, -1.012, -1.0), (1.139, -1.012, 1.0)], [], [(6, 7, 12, 13), (2, 3, 7, 6), (7, 5, 15, 12), (4, 5, 1, 0), (2, 6, 4, 0), (7, 3, 1, 5), (15, 14, 22, 23), (8, 9, 17, 16), (1, 3, 11, 10), (2, 0, 9, 8), (5, 4, 14, 15), (4, 6, 13, 14), (3, 2, 8, 11), (0, 1, 10, 9), (17, 18, 19, 16), (21, 20, 23, 22), (14, 13, 21, 22), (11, 8, 16, 19), (9, 10, 18, 17), (12, 15, 23, 20), (13, 12, 20, 21), (10, 11, 19, 18)])
_uv = me_cube_002.uv_layers.new(name='UVMap')
_uv.uv.foreach_set('vector', [0.375, 0.5, 0.625, 0.5, 0.625, 0.5, 0.375, 0.5, 0.375, 0.25, 0.625, 0.25, 0.625, 0.5, 0.375, 0.5, 0.625, 0.5, 0.625, 0.75, 0.625, 0.75, 0.625, 0.5, 0.375, 0.75, 0.625, 0.75, 0.625, 1.0, 0.375, 1.0, 0.125, 0.5, 0.375, 0.5, 0.375, 0.75, 0.125, 0.75, 0.625, 0.5, 0.875, 0.5, 0.875, 0.75, 0.625, 0.75, 0.625, 0.75, 0.375, 0.75, 0.375, 0.75, 0.625, 0.75, 0.125, 0.5, 0.125, 0.75, 0.125, 0.75, 0.125, 0.5, 0.875, 0.75, 0.875, 0.5, 0.875, 0.5, 0.875, 0.75, 0.125, 0.5, 0.125, 0.75, 0.125, 0.75, 0.125, 0.5, 0.625, 0.75, 0.375, 0.75, 0.375, 0.75, 0.625, 0.75, 0.375, 0.75, 0.375, 0.5, 0.375, 0.5, 0.375, 0.75, 0.625, 0.25, 0.375, 0.25, 0.375, 0.25, 0.625, 0.25, 0.375, 1.0, 0.625, 1.0, 0.625, 1.0, 0.375, 1.0, 0.375, 0.0, 0.625, 0.0, 0.625, 0.25, 0.375, 0.25, 0.375, 0.5, 0.625, 0.5, 0.625, 0.75, 0.375, 0.75, 0.375, 0.75, 0.375, 0.5, 0.375, 0.5, 0.375, 0.75, 0.625, 0.25, 0.375, 0.25, 0.375, 0.25, 0.625, 0.25, 0.375, 1.0, 0.625, 1.0, 0.625, 1.0, 0.375, 1.0, 0.625, 0.5, 0.625, 0.75, 0.625, 0.75, 0.625, 0.5, 0.375, 0.5, 0.625, 0.5, 0.625, 0.5, 0.375, 0.5, 0.875, 0.75, 0.875, 0.5, 0.875, 0.5, 0.875, 0.75])
me_cube_002.update()
me_cube_003 = bpy.data.meshes.new('Cube.003')
me_cube_003.from_pydata([(-2.692, -1.0, -1.0), (-2.692, -1.0, 1.0), (-2.692, 1.0, -1.0), (-2.692, 1.0, 1.0), (1.0, -1.0, -1.0), (1.0, -1.0, 1.0), (1.0, 1.0, -1.0), (1.0, 1.0, 1.0), (-2.692, 1.0, -1.0), (-2.692, -1.0, -1.0), (-2.692, -1.0, 1.0), (-2.692, 1.0, 1.0), (1.0, 1.0, 1.0), (1.0, 1.0, -1.0), (1.0, -1.0, -1.0), (1.0, -1.0, 1.0), (-4.838, -1.44, -1.23), (-2.831, -1.012, -1.0), (-2.831, -1.012, 1.0), (-4.838, -1.44, 1.23), (3.146, -1.44, 1.23), (3.146, -1.44, -1.23), (1.139, -1.012, -1.0), (1.139, -1.012, 1.0)], [], [(6, 7, 12, 13), (2, 3, 7, 6), (7, 5, 15, 12), (4, 5, 1, 0), (2, 6, 4, 0), (7, 3, 1, 5), (15, 14, 22, 23), (8, 9, 17, 16), (1, 3, 11, 10), (2, 0, 9, 8), (5, 4, 14, 15), (4, 6, 13, 14), (3, 2, 8, 11), (0, 1, 10, 9), (17, 18, 19, 16), (21, 20, 23, 22), (14, 13, 21, 22), (11, 8, 16, 19), (9, 10, 18, 17), (12, 15, 23, 20), (13, 12, 20, 21), (10, 11, 19, 18)])
_uv = me_cube_003.uv_layers.new(name='UVMap')
_uv.uv.foreach_set('vector', [0.375, 0.5, 0.625, 0.5, 0.625, 0.5, 0.375, 0.5, 0.375, 0.25, 0.625, 0.25, 0.625, 0.5, 0.375, 0.5, 0.625, 0.5, 0.625, 0.75, 0.625, 0.75, 0.625, 0.5, 0.375, 0.75, 0.625, 0.75, 0.625, 1.0, 0.375, 1.0, 0.125, 0.5, 0.375, 0.5, 0.375, 0.75, 0.125, 0.75, 0.625, 0.5, 0.875, 0.5, 0.875, 0.75, 0.625, 0.75, 0.625, 0.75, 0.375, 0.75, 0.375, 0.75, 0.625, 0.75, 0.125, 0.5, 0.125, 0.75, 0.125, 0.75, 0.125, 0.5, 0.875, 0.75, 0.875, 0.5, 0.875, 0.5, 0.875, 0.75, 0.125, 0.5, 0.125, 0.75, 0.125, 0.75, 0.125, 0.5, 0.625, 0.75, 0.375, 0.75, 0.375, 0.75, 0.625, 0.75, 0.375, 0.75, 0.375, 0.5, 0.375, 0.5, 0.375, 0.75, 0.625, 0.25, 0.375, 0.25, 0.375, 0.25, 0.625, 0.25, 0.375, 1.0, 0.625, 1.0, 0.625, 1.0, 0.375, 1.0, 0.375, 0.0, 0.625, 0.0, 0.625, 0.25, 0.375, 0.25, 0.375, 0.5, 0.625, 0.5, 0.625, 0.75, 0.375, 0.75, 0.375, 0.75, 0.375, 0.5, 0.375, 0.5, 0.375, 0.75, 0.625, 0.25, 0.375, 0.25, 0.375, 0.25, 0.625, 0.25, 0.375, 1.0, 0.625, 1.0, 0.625, 1.0, 0.375, 1.0, 0.625, 0.5, 0.625, 0.75, 0.625, 0.75, 0.625, 0.5, 0.375, 0.5, 0.625, 0.5, 0.625, 0.5, 0.375, 0.5, 0.875, 0.75, 0.875, 0.5, 0.875, 0.5, 0.875, 0.75])
me_cube_003.update()
me_cube_004 = bpy.data.meshes.new('Cube.004')
me_cube_004.from_pydata([(-2.692, -1.0, -1.0), (-2.692, -1.0, 1.0), (-2.692, 1.0, -1.0), (-2.692, 1.0, 1.0), (1.0, -1.0, -1.0), (1.0, -1.0, 1.0), (1.0, 1.0, -1.0), (1.0, 1.0, 1.0), (-2.692, 1.0, -1.0), (-2.692, -1.0, -1.0), (-2.692, -1.0, 1.0), (-2.692, 1.0, 1.0), (1.0, 1.0, 1.0), (1.0, 1.0, -1.0), (1.0, -1.0, -1.0), (1.0, -1.0, 1.0), (-4.838, -1.44, -1.23), (-2.831, -1.012, -1.0), (-2.831, -1.012, 1.0), (-4.838, -1.44, 1.23), (3.146, -1.44, 1.23), (3.146, -1.44, -1.23), (1.139, -1.012, -1.0), (1.139, -1.012, 1.0)], [], [(6, 7, 12, 13), (2, 3, 7, 6), (7, 5, 15, 12), (4, 5, 1, 0), (2, 6, 4, 0), (7, 3, 1, 5), (15, 14, 22, 23), (8, 9, 17, 16), (1, 3, 11, 10), (2, 0, 9, 8), (5, 4, 14, 15), (4, 6, 13, 14), (3, 2, 8, 11), (0, 1, 10, 9), (17, 18, 19, 16), (21, 20, 23, 22), (14, 13, 21, 22), (11, 8, 16, 19), (9, 10, 18, 17), (12, 15, 23, 20), (13, 12, 20, 21), (10, 11, 19, 18)])
_uv = me_cube_004.uv_layers.new(name='UVMap')
_uv.uv.foreach_set('vector', [0.375, 0.5, 0.625, 0.5, 0.625, 0.5, 0.375, 0.5, 0.375, 0.25, 0.625, 0.25, 0.625, 0.5, 0.375, 0.5, 0.625, 0.5, 0.625, 0.75, 0.625, 0.75, 0.625, 0.5, 0.375, 0.75, 0.625, 0.75, 0.625, 1.0, 0.375, 1.0, 0.125, 0.5, 0.375, 0.5, 0.375, 0.75, 0.125, 0.75, 0.625, 0.5, 0.875, 0.5, 0.875, 0.75, 0.625, 0.75, 0.625, 0.75, 0.375, 0.75, 0.375, 0.75, 0.625, 0.75, 0.125, 0.5, 0.125, 0.75, 0.125, 0.75, 0.125, 0.5, 0.875, 0.75, 0.875, 0.5, 0.875, 0.5, 0.875, 0.75, 0.125, 0.5, 0.125, 0.75, 0.125, 0.75, 0.125, 0.5, 0.625, 0.75, 0.375, 0.75, 0.375, 0.75, 0.625, 0.75, 0.375, 0.75, 0.375, 0.5, 0.375, 0.5, 0.375, 0.75, 0.625, 0.25, 0.375, 0.25, 0.375, 0.25, 0.625, 0.25, 0.375, 1.0, 0.625, 1.0, 0.625, 1.0, 0.375, 1.0, 0.375, 0.0, 0.625, 0.0, 0.625, 0.25, 0.375, 0.25, 0.375, 0.5, 0.625, 0.5, 0.625, 0.75, 0.375, 0.75, 0.375, 0.75, 0.375, 0.5, 0.375, 0.5, 0.375, 0.75, 0.625, 0.25, 0.375, 0.25, 0.375, 0.25, 0.625, 0.25, 0.375, 1.0, 0.625, 1.0, 0.625, 1.0, 0.375, 1.0, 0.625, 0.5, 0.625, 0.75, 0.625, 0.75, 0.625, 0.5, 0.375, 0.5, 0.625, 0.5, 0.625, 0.5, 0.375, 0.5, 0.875, 0.75, 0.875, 0.5, 0.875, 0.5, 0.875, 0.75])
me_cube_004.update()
me_cube_005 = bpy.data.meshes.new('Cube.005')
me_cube_005.from_pydata([(-2.692, -1.0, -1.0), (-2.692, -1.0, 1.0), (-2.692, 1.0, -1.0), (-2.692, 1.0, 1.0), (1.0, -1.0, -1.0), (1.0, -1.0, 1.0), (1.0, 1.0, -1.0), (1.0, 1.0, 1.0), (-2.692, 1.0, -1.0), (-2.692, -1.0, -1.0), (-2.692, -1.0, 1.0), (-2.692, 1.0, 1.0), (1.0, 1.0, 1.0), (1.0, 1.0, -1.0), (1.0, -1.0, -1.0), (1.0, -1.0, 1.0), (-4.838, -1.44, -1.23), (-2.831, -1.012, -1.0), (-2.831, -1.012, 1.0), (-4.838, -1.44, 1.23), (3.146, -1.44, 1.23), (3.146, -1.44, -1.23), (1.139, -1.012, -1.0), (1.139, -1.012, 1.0)], [], [(6, 7, 12, 13), (2, 3, 7, 6), (7, 5, 15, 12), (4, 5, 1, 0), (2, 6, 4, 0), (7, 3, 1, 5), (15, 14, 22, 23), (8, 9, 17, 16), (1, 3, 11, 10), (2, 0, 9, 8), (5, 4, 14, 15), (4, 6, 13, 14), (3, 2, 8, 11), (0, 1, 10, 9), (17, 18, 19, 16), (21, 20, 23, 22), (14, 13, 21, 22), (11, 8, 16, 19), (9, 10, 18, 17), (12, 15, 23, 20), (13, 12, 20, 21), (10, 11, 19, 18)])
_uv = me_cube_005.uv_layers.new(name='UVMap')
_uv.uv.foreach_set('vector', [0.375, 0.5, 0.625, 0.5, 0.625, 0.5, 0.375, 0.5, 0.375, 0.25, 0.625, 0.25, 0.625, 0.5, 0.375, 0.5, 0.625, 0.5, 0.625, 0.75, 0.625, 0.75, 0.625, 0.5, 0.375, 0.75, 0.625, 0.75, 0.625, 1.0, 0.375, 1.0, 0.125, 0.5, 0.375, 0.5, 0.375, 0.75, 0.125, 0.75, 0.625, 0.5, 0.875, 0.5, 0.875, 0.75, 0.625, 0.75, 0.625, 0.75, 0.375, 0.75, 0.375, 0.75, 0.625, 0.75, 0.125, 0.5, 0.125, 0.75, 0.125, 0.75, 0.125, 0.5, 0.875, 0.75, 0.875, 0.5, 0.875, 0.5, 0.875, 0.75, 0.125, 0.5, 0.125, 0.75, 0.125, 0.75, 0.125, 0.5, 0.625, 0.75, 0.375, 0.75, 0.375, 0.75, 0.625, 0.75, 0.375, 0.75, 0.375, 0.5, 0.375, 0.5, 0.375, 0.75, 0.625, 0.25, 0.375, 0.25, 0.375, 0.25, 0.625, 0.25, 0.375, 1.0, 0.625, 1.0, 0.625, 1.0, 0.375, 1.0, 0.375, 0.0, 0.625, 0.0, 0.625, 0.25, 0.375, 0.25, 0.375, 0.5, 0.625, 0.5, 0.625, 0.75, 0.375, 0.75, 0.375, 0.75, 0.375, 0.5, 0.375, 0.5, 0.375, 0.75, 0.625, 0.25, 0.375, 0.25, 0.375, 0.25, 0.625, 0.25, 0.375, 1.0, 0.625, 1.0, 0.625, 1.0, 0.375, 1.0, 0.625, 0.5, 0.625, 0.75, 0.625, 0.75, 0.625, 0.5, 0.375, 0.5, 0.625, 0.5, 0.625, 0.5, 0.375, 0.5, 0.875, 0.75, 0.875, 0.5, 0.875, 0.5, 0.875, 0.75])
me_cube_005.update()
me_cube_006 = bpy.data.meshes.new('Cube.006')
me_cube_006.from_pydata([(-2.692, -1.0, -1.0), (-2.692, -1.0, 1.0), (-2.692, 1.0, -1.0), (-2.692, 1.0, 1.0), (1.0, -1.0, -1.0), (1.0, -1.0, 1.0), (1.0, 1.0, -1.0), (1.0, 1.0, 1.0), (-2.692, 1.0, -1.0), (-2.692, -1.0, -1.0), (-2.692, -1.0, 1.0), (-2.692, 1.0, 1.0), (1.0, 1.0, 1.0), (1.0, 1.0, -1.0), (1.0, -1.0, -1.0), (1.0, -1.0, 1.0), (-4.838, -1.44, -1.23), (-2.831, -1.012, -1.0), (-2.831, -1.012, 1.0), (-4.838, -1.44, 1.23), (3.146, -1.44, 1.23), (3.146, -1.44, -1.23), (1.139, -1.012, -1.0), (1.139, -1.012, 1.0)], [], [(6, 7, 12, 13), (2, 3, 7, 6), (7, 5, 15, 12), (4, 5, 1, 0), (2, 6, 4, 0), (7, 3, 1, 5), (15, 14, 22, 23), (8, 9, 17, 16), (1, 3, 11, 10), (2, 0, 9, 8), (5, 4, 14, 15), (4, 6, 13, 14), (3, 2, 8, 11), (0, 1, 10, 9), (17, 18, 19, 16), (21, 20, 23, 22), (14, 13, 21, 22), (11, 8, 16, 19), (9, 10, 18, 17), (12, 15, 23, 20), (13, 12, 20, 21), (10, 11, 19, 18)])
_uv = me_cube_006.uv_layers.new(name='UVMap')
_uv.uv.foreach_set('vector', [0.375, 0.5, 0.625, 0.5, 0.625, 0.5, 0.375, 0.5, 0.375, 0.25, 0.625, 0.25, 0.625, 0.5, 0.375, 0.5, 0.625, 0.5, 0.625, 0.75, 0.625, 0.75, 0.625, 0.5, 0.375, 0.75, 0.625, 0.75, 0.625, 1.0, 0.375, 1.0, 0.125, 0.5, 0.375, 0.5, 0.375, 0.75, 0.125, 0.75, 0.625, 0.5, 0.875, 0.5, 0.875, 0.75, 0.625, 0.75, 0.625, 0.75, 0.375, 0.75, 0.375, 0.75, 0.625, 0.75, 0.125, 0.5, 0.125, 0.75, 0.125, 0.75, 0.125, 0.5, 0.875, 0.75, 0.875, 0.5, 0.875, 0.5, 0.875, 0.75, 0.125, 0.5, 0.125, 0.75, 0.125, 0.75, 0.125, 0.5, 0.625, 0.75, 0.375, 0.75, 0.375, 0.75, 0.625, 0.75, 0.375, 0.75, 0.375, 0.5, 0.375, 0.5, 0.375, 0.75, 0.625, 0.25, 0.375, 0.25, 0.375, 0.25, 0.625, 0.25, 0.375, 1.0, 0.625, 1.0, 0.625, 1.0, 0.375, 1.0, 0.375, 0.0, 0.625, 0.0, 0.625, 0.25, 0.375, 0.25, 0.375, 0.5, 0.625, 0.5, 0.625, 0.75, 0.375, 0.75, 0.375, 0.75, 0.375, 0.5, 0.375, 0.5, 0.375, 0.75, 0.625, 0.25, 0.375, 0.25, 0.375, 0.25, 0.625, 0.25, 0.375, 1.0, 0.625, 1.0, 0.625, 1.0, 0.375, 1.0, 0.625, 0.5, 0.625, 0.75, 0.625, 0.75, 0.625, 0.5, 0.375, 0.5, 0.625, 0.5, 0.625, 0.5, 0.375, 0.5, 0.875, 0.75, 0.875, 0.5, 0.875, 0.5, 0.875, 0.75])
me_cube_006.update()
me_cube_001 = bpy.data.meshes.new('Cube.001')
me_cube_001.from_pydata([(-2.692, -1.0, -1.0), (-2.692, -1.0, 1.0), (-2.692, 1.0, -1.0), (-2.692, 1.0, 1.0), (1.0, -1.0, -1.0), (1.0, -1.0, 1.0), (1.0, 1.0, -1.0), (1.0, 1.0, 1.0), (-2.692, 1.0, -1.0), (-2.692, -1.0, -1.0), (-2.692, -1.0, 1.0), (-2.692, 1.0, 1.0), (1.0, 1.0, 1.0), (1.0, 1.0, -1.0), (1.0, -1.0, -1.0), (1.0, -1.0, 1.0), (-4.838, -1.44, -1.23), (-2.831, -1.012, -1.0), (-2.831, -1.012, 1.0), (-4.838, -1.44, 1.23), (3.146, -1.44, 1.23), (3.146, -1.44, -1.23), (1.139, -1.012, -1.0), (1.139, -1.012, 1.0)], [], [(6, 7, 12, 13), (2, 3, 7, 6), (7, 5, 15, 12), (4, 5, 1, 0), (2, 6, 4, 0), (7, 3, 1, 5), (15, 14, 22, 23), (8, 9, 17, 16), (1, 3, 11, 10), (2, 0, 9, 8), (5, 4, 14, 15), (4, 6, 13, 14), (3, 2, 8, 11), (0, 1, 10, 9), (17, 18, 19, 16), (21, 20, 23, 22), (14, 13, 21, 22), (11, 8, 16, 19), (9, 10, 18, 17), (12, 15, 23, 20), (13, 12, 20, 21), (10, 11, 19, 18)])
_uv = me_cube_001.uv_layers.new(name='UVMap')
_uv.uv.foreach_set('vector', [0.375, 0.5, 0.625, 0.5, 0.625, 0.5, 0.375, 0.5, 0.375, 0.25, 0.625, 0.25, 0.625, 0.5, 0.375, 0.5, 0.625, 0.5, 0.625, 0.75, 0.625, 0.75, 0.625, 0.5, 0.375, 0.75, 0.625, 0.75, 0.625, 1.0, 0.375, 1.0, 0.125, 0.5, 0.375, 0.5, 0.375, 0.75, 0.125, 0.75, 0.625, 0.5, 0.875, 0.5, 0.875, 0.75, 0.625, 0.75, 0.625, 0.75, 0.375, 0.75, 0.375, 0.75, 0.625, 0.75, 0.125, 0.5, 0.125, 0.75, 0.125, 0.75, 0.125, 0.5, 0.875, 0.75, 0.875, 0.5, 0.875, 0.5, 0.875, 0.75, 0.125, 0.5, 0.125, 0.75, 0.125, 0.75, 0.125, 0.5, 0.625, 0.75, 0.375, 0.75, 0.375, 0.75, 0.625, 0.75, 0.375, 0.75, 0.375, 0.5, 0.375, 0.5, 0.375, 0.75, 0.625, 0.25, 0.375, 0.25, 0.375, 0.25, 0.625, 0.25, 0.375, 1.0, 0.625, 1.0, 0.625, 1.0, 0.375, 1.0, 0.375, 0.0, 0.625, 0.0, 0.625, 0.25, 0.375, 0.25, 0.375, 0.5, 0.625, 0.5, 0.625, 0.75, 0.375, 0.75, 0.375, 0.75, 0.375, 0.5, 0.375, 0.5, 0.375, 0.75, 0.625, 0.25, 0.375, 0.25, 0.375, 0.25, 0.625, 0.25, 0.375, 1.0, 0.625, 1.0, 0.625, 1.0, 0.375, 1.0, 0.625, 0.5, 0.625, 0.75, 0.625, 0.75, 0.625, 0.5, 0.375, 0.5, 0.625, 0.5, 0.625, 0.5, 0.375, 0.5, 0.875, 0.75, 0.875, 0.5, 0.875, 0.5, 0.875, 0.75])
me_cube_001.update()
me_cube_007 = bpy.data.meshes.new('Cube.007')
me_cube_007.from_pydata([(-2.692, -1.0, -1.0), (-2.692, -1.0, 1.0), (-2.692, 1.0, -1.0), (-2.692, 1.0, 1.0), (1.0, -1.0, -1.0), (1.0, -1.0, 1.0), (1.0, 1.0, -1.0), (1.0, 1.0, 1.0), (-2.692, 1.0, -1.0), (-2.692, -1.0, -1.0), (-2.692, -1.0, 1.0), (-2.692, 1.0, 1.0), (1.0, 1.0, 1.0), (1.0, 1.0, -1.0), (1.0, -1.0, -1.0), (1.0, -1.0, 1.0), (-4.838, -1.44, -1.23), (-2.831, -1.012, -1.0), (-2.831, -1.012, 1.0), (-4.838, -1.44, 1.23), (3.146, -1.44, 1.23), (3.146, -1.44, -1.23), (1.139, -1.012, -1.0), (1.139, -1.012, 1.0)], [], [(6, 7, 12, 13), (2, 3, 7, 6), (7, 5, 15, 12), (4, 5, 1, 0), (2, 6, 4, 0), (7, 3, 1, 5), (15, 14, 22, 23), (8, 9, 17, 16), (1, 3, 11, 10), (2, 0, 9, 8), (5, 4, 14, 15), (4, 6, 13, 14), (3, 2, 8, 11), (0, 1, 10, 9), (17, 18, 19, 16), (21, 20, 23, 22), (14, 13, 21, 22), (11, 8, 16, 19), (9, 10, 18, 17), (12, 15, 23, 20), (13, 12, 20, 21), (10, 11, 19, 18)])
_uv = me_cube_007.uv_layers.new(name='UVMap')
_uv.uv.foreach_set('vector', [0.375, 0.5, 0.625, 0.5, 0.625, 0.5, 0.375, 0.5, 0.375, 0.25, 0.625, 0.25, 0.625, 0.5, 0.375, 0.5, 0.625, 0.5, 0.625, 0.75, 0.625, 0.75, 0.625, 0.5, 0.375, 0.75, 0.625, 0.75, 0.625, 1.0, 0.375, 1.0, 0.125, 0.5, 0.375, 0.5, 0.375, 0.75, 0.125, 0.75, 0.625, 0.5, 0.875, 0.5, 0.875, 0.75, 0.625, 0.75, 0.625, 0.75, 0.375, 0.75, 0.375, 0.75, 0.625, 0.75, 0.125, 0.5, 0.125, 0.75, 0.125, 0.75, 0.125, 0.5, 0.875, 0.75, 0.875, 0.5, 0.875, 0.5, 0.875, 0.75, 0.125, 0.5, 0.125, 0.75, 0.125, 0.75, 0.125, 0.5, 0.625, 0.75, 0.375, 0.75, 0.375, 0.75, 0.625, 0.75, 0.375, 0.75, 0.375, 0.5, 0.375, 0.5, 0.375, 0.75, 0.625, 0.25, 0.375, 0.25, 0.375, 0.25, 0.625, 0.25, 0.375, 1.0, 0.625, 1.0, 0.625, 1.0, 0.375, 1.0, 0.375, 0.0, 0.625, 0.0, 0.625, 0.25, 0.375, 0.25, 0.375, 0.5, 0.625, 0.5, 0.625, 0.75, 0.375, 0.75, 0.375, 0.75, 0.375, 0.5, 0.375, 0.5, 0.375, 0.75, 0.625, 0.25, 0.375, 0.25, 0.375, 0.25, 0.625, 0.25, 0.375, 1.0, 0.625, 1.0, 0.625, 1.0, 0.375, 1.0, 0.625, 0.5, 0.625, 0.75, 0.625, 0.75, 0.625, 0.5, 0.375, 0.5, 0.625, 0.5, 0.625, 0.5, 0.375, 0.5, 0.875, 0.75, 0.875, 0.5, 0.875, 0.5, 0.875, 0.75])
me_cube_007.update()

# ---- curves / text
cu_nurbspath = bpy.data.curves.new('NurbsPath', 'CURVE')
cu_nurbspath.dimensions = '3D'
_sp = cu_nurbspath.splines.new('NURBS'); _sp.points.add(12)
_sp.points.foreach_set('co', [-120.8, -23.66, 0.0, 1.0, -120.8, -23.65, 0.0, 1.0, -118.0, -23.65, 0.0, 1.0, -63.32, -23.65, 0.0, 1.0, -60.4, -23.65, 0.0, 1.0, -60.4, -22.0, 0.0, 1.0, -60.75, -1.068, 0.0, 1.0, -60.71, 0.2943, 0.0, 1.0, -59.52, 0.171, 0.0, 1.0, -1.0, 0.0, 0.0, 1.0, 0.0, 0.0, 0.0, 1.0, 1.0, 0.0, 0.0, 1.0, 58.91, 0.0, 0.0, 1.0])
_sp.order_u = 5
_sp.order_v = 0
_sp.use_endpoint_u = True
cu_nurbspath.use_path = True
cu_nurbspath.bevel_profile.use_clip = True
cu_nurbspath.bevel_resolution = 2
cu_nurbspath.extrude = 0.1
cu_nurbspath.bevel_depth = 0.55
cu_nurbspath.render_resolution_u = 8
cu_nurbspath.fill_mode = 'FULL'
cu_nurbspath_001 = bpy.data.curves.new('NurbsPath.001', 'CURVE')
cu_nurbspath_001.dimensions = '3D'
_sp = cu_nurbspath_001.splines.new('NURBS'); _sp.points.add(12)
_sp.points.foreach_set('co', [-120.8, -23.66, 0.0, 1.0, -120.8, -23.65, 0.0, 1.0, -118.0, -23.65, 0.0, 1.0, -63.32, -23.65, 0.0, 1.0, -60.4, -23.65, 0.0, 1.0, -60.4, -22.0, 0.0, 1.0, -60.75, -1.068, 0.0, 1.0, -60.71, 0.2943, 0.0, 1.0, -59.52, 0.171, 0.0, 1.0, -1.0, 0.0, 0.0, 1.0, 0.0, 0.0, 0.0, 1.0, 1.0, 0.0, 0.0, 1.0, 58.91, 0.0, 0.0, 1.0])
_sp.order_u = 5
_sp.order_v = 0
_sp.use_endpoint_u = True
cu_nurbspath_001.use_path = True
cu_nurbspath_001.bevel_profile.use_clip = True
cu_nurbspath_001.bevel_resolution = 2
cu_nurbspath_001.extrude = 0.1
cu_nurbspath_001.bevel_depth = 0.55
cu_nurbspath_001.render_resolution_u = 8
cu_nurbspath_001.fill_mode = 'FULL'
cu_nurbspath_002 = bpy.data.curves.new('NurbsPath.002', 'CURVE')
cu_nurbspath_002.dimensions = '3D'
_sp = cu_nurbspath_002.splines.new('NURBS'); _sp.points.add(4)
_sp.points.foreach_set('co', [-2.0, 0.0, 0.0, 1.0, -1.0, 0.0, 0.0, 1.0, 0.0, 0.0, 0.0, 1.0, 1.0, 0.0, 0.0, 1.0, 7.816, 2.862e-13, 4.391e-07, 1.0])
_sp.order_u = 5
_sp.order_v = 0
_sp.use_endpoint_u = True
cu_nurbspath_002.use_path = True
cu_nurbspath_002.extrude = 0.09
cu_nurbspath_002.bevel_depth = 0.06
cu_nurbspath_002.fill_mode = 'FULL'
cu_nurbspath_004 = bpy.data.curves.new('NurbsPath.004', 'CURVE')
cu_nurbspath_004.dimensions = '3D'
_sp = cu_nurbspath_004.splines.new('NURBS'); _sp.points.add(4)
_sp.points.foreach_set('co', [-2.0, 0.0, 0.0, 1.0, -1.0, 0.0, 0.0, 1.0, 0.0, 0.0, 0.0, 1.0, 1.0, 0.0, 0.0, 1.0, 7.816, 2.862e-13, 4.391e-07, 1.0])
_sp.order_u = 5
_sp.order_v = 0
_sp.use_endpoint_u = True
cu_nurbspath_004.use_path = True
cu_nurbspath_004.extrude = 0.09
cu_nurbspath_004.bevel_depth = 0.06
cu_nurbspath_004.fill_mode = 'FULL'

# ---- objects
ob_map = bpy.data.objects.new('Map', me_cube)
ob_pipe1 = bpy.data.objects.new('Pipe1', cu_nurbspath)
ob_pipe2 = bpy.data.objects.new('Pipe2', cu_nurbspath_001)
ob_pipe = bpy.data.objects.new('Pipe', cu_nurbspath_002)
ob_lamp = bpy.data.objects.new('Lamp', me_cube_002)
ob_point = bpy.data.objects.new('Point', light_point)
ob_point_001 = bpy.data.objects.new('Point.001', light_point_001)
ob_lamp_001 = bpy.data.objects.new('Lamp.001', me_cube_003)
ob_point_002 = bpy.data.objects.new('Point.002', light_point_002)
ob_lamp_002 = bpy.data.objects.new('Lamp.002', me_cube_004)
ob_point_003 = bpy.data.objects.new('Point.003', light_point_003)
ob_lamp_003 = bpy.data.objects.new('Lamp.003', me_cube_005)
ob_point_004 = bpy.data.objects.new('Point.004', light_point_004)
ob_lamp_004 = bpy.data.objects.new('Lamp.004', me_cube_006)
ob_pipe_001 = bpy.data.objects.new('Pipe.001', cu_nurbspath_004)
ob_point_005 = bpy.data.objects.new('Point.005', light_point_005)
ob_lamp_005 = bpy.data.objects.new('Lamp.005', me_cube_001)
ob_point_006 = bpy.data.objects.new('Point.006', light_point_006)
ob_lamp_006 = bpy.data.objects.new('Lamp.006', me_cube_007)

# ---- transforms, parenting, visibility, modifiers, constraints
ob_map.location = (0.0, 0.0, 0.0)
ob_map.scale = (11.24, 2.979, 0.1208)
ob_map.lock_rotations_4d = False
ob_map.empty_display_type = 'ARROWS'
ob_map.lineart.crease_threshold = 0.0
ob_pipe1.location = (0.0, -2.554, 7.331)
ob_pipe1.scale = (0.1872, 0.1872, 0.1872)
ob_pipe2.location = (0.0, -2.554, 7.06)
ob_pipe2.scale = (0.1872, 0.1872, 0.1872)
ob_pipe.location = (-16.32, 2.523, 2.065)
ob_pipe.rotation_euler = (6.283, -1.571, 0.0)
ob_lamp.location = (-11.31, -4.72, 5.49)
ob_lamp.rotation_euler = (0.0, -0.0, 1.571)
ob_lamp.scale = (0.08514, 0.08514, 0.08514)
ob_point.location = (-11.47, -4.798, 5.496)
ob_point_001.location = (-11.35, 2.307, 5.496)
ob_point_001.rotation_euler = (0.0, -0.0, 1.571)
ob_lamp_001.location = (-11.43, 2.471, 5.49)
ob_lamp_001.rotation_euler = (0.0, -0.0, 3.142)
ob_lamp_001.scale = (0.08514, 0.08514, 0.08514)
ob_point_002.location = (-0.3339, 0.7142, 5.321)
ob_point_002.rotation_euler = (0.0, -0.0, 1.571)
ob_lamp_002.location = (-0.5773, 2.471, 5.49)
ob_lamp_002.rotation_euler = (0.0, -0.0, 3.142)
ob_lamp_002.scale = (0.08514, 0.08514, 0.08514)
ob_point_003.location = (-22.4, 2.307, 5.496)
ob_point_003.rotation_euler = (0.0, -0.0, 1.571)
ob_lamp_003.location = (-22.48, 2.471, 5.49)
ob_lamp_003.rotation_euler = (0.0, -0.0, 3.142)
ob_lamp_003.scale = (0.08514, 0.08514, 0.08514)
ob_point_004.location = (10.12, 2.307, 5.496)
ob_point_004.rotation_euler = (0.0, -0.0, 1.571)
ob_lamp_004.location = (10.04, 2.471, 5.49)
ob_lamp_004.rotation_euler = (0.0, -0.0, 3.142)
ob_lamp_004.scale = (0.08514, 0.08514, 0.08514)
ob_pipe_001.location = (-15.91, 2.523, 2.065)
ob_pipe_001.rotation_euler = (6.283, -1.571, 0.0)
ob_point_005.location = (-23.51, 11.85, 5.496)
ob_point_005.rotation_euler = (4.371e-08, 4.371e-08, 6.283)
ob_lamp_005.location = (-23.34, 11.93, 5.49)
ob_lamp_005.rotation_euler = (-3.197e-14, -8.742e-08, 7.854)
ob_lamp_005.scale = (0.08514, 0.08514, 0.08514)
ob_point_006.location = (-23.51, 5.727, 5.496)
ob_point_006.rotation_euler = (4.371e-08, 4.371e-08, 6.283)
ob_lamp_006.location = (-23.34, 5.806, 5.49)
ob_lamp_006.rotation_euler = (-3.197e-14, -8.742e-08, 7.854)
ob_lamp_006.scale = (0.08514, 0.08514, 0.08514)

# ---- collection membership
col_collection.objects.link(ob_map)
col_collection.objects.link(ob_pipe1)
col_collection.objects.link(ob_pipe2)
col_collection.objects.link(ob_pipe)
col_collection.objects.link(ob_lamp)
col_collection.objects.link(ob_point)
col_collection.objects.link(ob_point_001)
col_collection.objects.link(ob_lamp_001)
col_collection.objects.link(ob_point_002)
col_collection.objects.link(ob_lamp_002)
col_collection.objects.link(ob_point_003)
col_collection.objects.link(ob_lamp_003)
col_collection.objects.link(ob_point_004)
col_collection.objects.link(ob_lamp_004)
col_collection.objects.link(ob_pipe_001)
col_collection.objects.link(ob_point_005)
col_collection.objects.link(ob_lamp_005)
col_collection.objects.link(ob_point_006)
col_collection.objects.link(ob_lamp_006)

# ---- scene / render settings (as saved in the file)
scene.frame_start = 1; scene.frame_end = 250; scene.frame_set(1)
scene.render.engine = 'BLENDER_EEVEE_NEXT'
scene.cycles.sampling_pattern = 'TABULATED_SOBOL'
scene.cycles.use_light_tree = False
scene.view_settings.view_transform = 'Filmic'
bpy.context.view_layer.update()

# ---- added for rendering (the .blend has no active camera): camera
cam_auto = bpy.data.cameras.new('AutoCamera')
cam_auto.lens = 50.0
cam_auto.sensor_width = 36.0
cam_auto.clip_end = 1011.09
ob_auto_camera = bpy.data.objects.new('AutoCamera', cam_auto)
scene.collection.objects.link(ob_auto_camera)
ob_auto_camera.location = (45.1382, -70.8374, 51.0628)
ob_auto_camera.rotation_euler = (1.09748, -7.21219e-08, 0.694738)
scene.camera = ob_auto_camera
bpy.context.view_layer.update()

